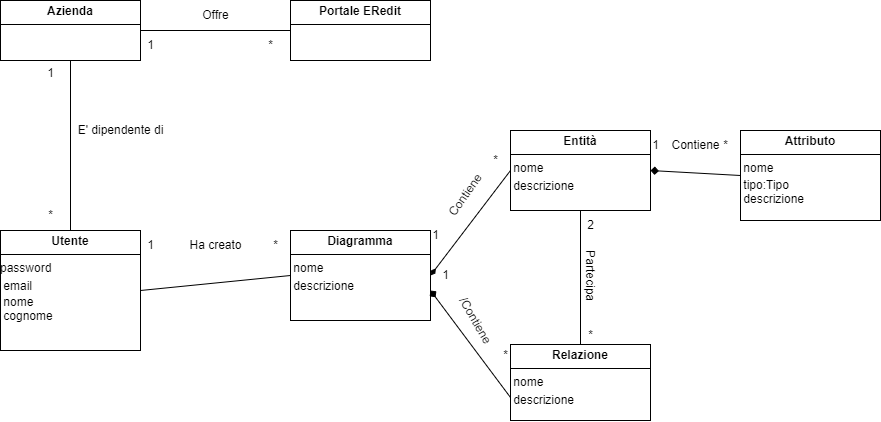

The diagram above was exported from draw.io. Its source (the exported page's mxGraphModel, read from the mxfile embedded in the PNG):
<mxGraphModel dx="1235" dy="731" grid="1" gridSize="10" guides="1" tooltips="1" connect="1" arrows="1" fold="1" page="1" pageScale="1" pageWidth="1169" pageHeight="827" math="0" shadow="0">
  <root>
    <mxCell id="WIyWlLk6GJQsqaUBKTNV-0" />
    <mxCell id="WIyWlLk6GJQsqaUBKTNV-1" parent="WIyWlLk6GJQsqaUBKTNV-0" />
    <mxCell id="AiV07c3fNYSd5F16i1Kc-8" value="&lt;p style=&quot;margin:0px;margin-top:4px;text-align:center;&quot;&gt;&lt;b&gt;Diagramma&lt;/b&gt;&lt;/p&gt;&lt;hr size=&quot;1&quot; style=&quot;border-style:solid;&quot;&gt;&lt;div style=&quot;height:2px;&quot;&gt;&amp;nbsp;nome&lt;/div&gt;&lt;div style=&quot;height:2px;&quot;&gt;&lt;br&gt;&lt;/div&gt;&lt;div style=&quot;height:2px;&quot;&gt;&lt;br&gt;&lt;/div&gt;&lt;div style=&quot;height:2px;&quot;&gt;&lt;br&gt;&lt;/div&gt;&lt;div style=&quot;height:2px;&quot;&gt;&lt;br&gt;&lt;/div&gt;&lt;div style=&quot;height:2px;&quot;&gt;&lt;br&gt;&lt;/div&gt;&lt;div style=&quot;height:2px;&quot;&gt;&lt;br&gt;&lt;/div&gt;&lt;div style=&quot;height:2px;&quot;&gt;&lt;br&gt;&lt;/div&gt;&lt;div style=&quot;height:2px;&quot;&gt;&lt;br&gt;&lt;/div&gt;&lt;div style=&quot;height:2px;&quot;&gt;&amp;nbsp;descrizione&lt;/div&gt;" style="verticalAlign=top;align=left;overflow=fill;html=1;whiteSpace=wrap;" vertex="1" parent="WIyWlLk6GJQsqaUBKTNV-1">
      <mxGeometry x="340" y="270" width="140" height="90" as="geometry" />
    </mxCell>
    <mxCell id="AiV07c3fNYSd5F16i1Kc-9" value="&lt;p style=&quot;margin:0px;margin-top:4px;text-align:center;&quot;&gt;&lt;b&gt;Utente&lt;/b&gt;&lt;/p&gt;&lt;hr size=&quot;1&quot; style=&quot;border-style:solid;&quot;&gt;&lt;div style=&quot;height:2px;&quot;&gt;password&lt;/div&gt;&lt;div style=&quot;height:2px;&quot;&gt;&lt;br&gt;&lt;/div&gt;&lt;div style=&quot;height:2px;&quot;&gt;&lt;br&gt;&lt;/div&gt;&lt;div style=&quot;height:2px;&quot;&gt;&lt;br&gt;&lt;/div&gt;&lt;div style=&quot;height:2px;&quot;&gt;&lt;br&gt;&lt;/div&gt;&lt;div style=&quot;height:2px;&quot;&gt;&lt;br&gt;&lt;/div&gt;&lt;div style=&quot;height:2px;&quot;&gt;&lt;br&gt;&lt;/div&gt;&lt;div style=&quot;height:2px;&quot;&gt;&lt;br&gt;&lt;/div&gt;&lt;div style=&quot;height:2px;&quot;&gt;&lt;br&gt;&lt;/div&gt;&lt;div style=&quot;height:2px;&quot;&gt;&amp;nbsp;email&lt;/div&gt;&lt;div style=&quot;height:2px;&quot;&gt;&lt;br&gt;&lt;/div&gt;&lt;div style=&quot;height:2px;&quot;&gt;&lt;br&gt;&lt;/div&gt;&lt;div style=&quot;height:2px;&quot;&gt;&lt;br&gt;&lt;/div&gt;&lt;div style=&quot;height:2px;&quot;&gt;&lt;br&gt;&lt;/div&gt;&lt;div style=&quot;height:2px;&quot;&gt;&lt;br&gt;&lt;/div&gt;&lt;div style=&quot;height:2px;&quot;&gt;&lt;br&gt;&lt;/div&gt;&lt;div style=&quot;height:2px;&quot;&gt;&lt;br&gt;&lt;/div&gt;&lt;div style=&quot;height:2px;&quot;&gt;&amp;nbsp;nome&lt;/div&gt;&lt;div style=&quot;height:2px;&quot;&gt;&lt;br&gt;&lt;/div&gt;&lt;div style=&quot;height:2px;&quot;&gt;&lt;br&gt;&lt;/div&gt;&lt;div style=&quot;height:2px;&quot;&gt;&lt;br&gt;&lt;/div&gt;&lt;div style=&quot;height:2px;&quot;&gt;&lt;br&gt;&lt;/div&gt;&lt;div style=&quot;height:2px;&quot;&gt;&lt;br&gt;&lt;/div&gt;&lt;div style=&quot;height:2px;&quot;&gt;&lt;br&gt;&lt;/div&gt;&lt;div style=&quot;height:2px;&quot;&gt;&amp;nbsp;cognome&lt;/div&gt;" style="verticalAlign=top;align=left;overflow=fill;html=1;whiteSpace=wrap;" vertex="1" parent="WIyWlLk6GJQsqaUBKTNV-1">
      <mxGeometry x="50" y="270" width="140" height="120" as="geometry" />
    </mxCell>
    <mxCell id="AiV07c3fNYSd5F16i1Kc-10" value="&lt;p style=&quot;margin:0px;margin-top:4px;text-align:center;&quot;&gt;&lt;b&gt;Portale ERedit&lt;/b&gt;&lt;/p&gt;&lt;hr size=&quot;1&quot; style=&quot;border-style:solid;&quot;&gt;&lt;div style=&quot;height:2px;&quot;&gt;&lt;/div&gt;" style="verticalAlign=top;align=left;overflow=fill;html=1;whiteSpace=wrap;" vertex="1" parent="WIyWlLk6GJQsqaUBKTNV-1">
      <mxGeometry x="340" y="40" width="140" height="60" as="geometry" />
    </mxCell>
    <mxCell id="AiV07c3fNYSd5F16i1Kc-11" value="&lt;p style=&quot;margin:0px;margin-top:4px;text-align:center;&quot;&gt;&lt;b&gt;Entità&lt;/b&gt;&lt;/p&gt;&lt;hr size=&quot;1&quot; style=&quot;border-style:solid;&quot;&gt;&lt;div style=&quot;height:2px;&quot;&gt;&amp;nbsp;&lt;span style=&quot;background-color: transparent; color: light-dark(rgb(0, 0, 0), rgb(255, 255, 255));&quot;&gt;nome&lt;/span&gt;&lt;/div&gt;&lt;div style=&quot;height: 2px;&quot;&gt;&lt;br&gt;&lt;/div&gt;&lt;div style=&quot;height: 2px;&quot;&gt;&lt;br&gt;&lt;/div&gt;&lt;div style=&quot;height: 2px;&quot;&gt;&lt;br&gt;&lt;/div&gt;&lt;div style=&quot;height: 2px;&quot;&gt;&lt;br&gt;&lt;/div&gt;&lt;div style=&quot;height: 2px;&quot;&gt;&lt;br&gt;&lt;/div&gt;&lt;div style=&quot;height: 2px;&quot;&gt;&lt;br&gt;&lt;/div&gt;&lt;div style=&quot;height: 2px;&quot;&gt;&lt;br&gt;&lt;/div&gt;&lt;div style=&quot;height: 2px;&quot;&gt;&lt;br&gt;&lt;/div&gt;&lt;div style=&quot;height: 2px;&quot;&gt;&amp;nbsp;descrizione&lt;/div&gt;" style="verticalAlign=top;align=left;overflow=fill;html=1;whiteSpace=wrap;" vertex="1" parent="WIyWlLk6GJQsqaUBKTNV-1">
      <mxGeometry x="560" y="170" width="140" height="80" as="geometry" />
    </mxCell>
    <mxCell id="AiV07c3fNYSd5F16i1Kc-12" value="&lt;p style=&quot;margin:0px;margin-top:4px;text-align:center;&quot;&gt;&lt;b&gt;Relazione&lt;/b&gt;&lt;/p&gt;&lt;hr size=&quot;1&quot; style=&quot;border-style:solid;&quot;&gt;&lt;div style=&quot;height:2px;&quot;&gt;&amp;nbsp;&lt;span style=&quot;background-color: transparent; color: light-dark(rgb(0, 0, 0), rgb(255, 255, 255));&quot;&gt;nome&lt;/span&gt;&lt;/div&gt;&lt;div style=&quot;height: 2px;&quot;&gt;&lt;br&gt;&lt;/div&gt;&lt;div style=&quot;height: 2px;&quot;&gt;&lt;br&gt;&lt;/div&gt;&lt;div style=&quot;height: 2px;&quot;&gt;&lt;br&gt;&lt;/div&gt;&lt;div style=&quot;height: 2px;&quot;&gt;&lt;br&gt;&lt;/div&gt;&lt;div style=&quot;height: 2px;&quot;&gt;&lt;br&gt;&lt;/div&gt;&lt;div style=&quot;height: 2px;&quot;&gt;&lt;br&gt;&lt;/div&gt;&lt;div style=&quot;height: 2px;&quot;&gt;&lt;br&gt;&lt;/div&gt;&lt;div style=&quot;height: 2px;&quot;&gt;&lt;br&gt;&lt;/div&gt;&lt;div style=&quot;height: 2px;&quot;&gt;&amp;nbsp;descrizione&lt;/div&gt;" style="verticalAlign=top;align=left;overflow=fill;html=1;whiteSpace=wrap;" vertex="1" parent="WIyWlLk6GJQsqaUBKTNV-1">
      <mxGeometry x="560" y="384" width="140" height="76" as="geometry" />
    </mxCell>
    <mxCell id="AiV07c3fNYSd5F16i1Kc-13" value="&lt;p style=&quot;margin:0px;margin-top:4px;text-align:center;&quot;&gt;&lt;b&gt;Attributo&lt;/b&gt;&lt;/p&gt;&lt;hr size=&quot;1&quot; style=&quot;border-style:solid;&quot;&gt;&amp;nbsp;&lt;span style=&quot;background-color: transparent; color: light-dark(rgb(0, 0, 0), rgb(255, 255, 255));&quot;&gt;nome&lt;/span&gt;&lt;div style=&quot;height: 2px;&quot;&gt;&lt;br&gt;&lt;/div&gt;&lt;div style=&quot;height: 2px;&quot;&gt;&amp;nbsp;tipo:Tipo&lt;/div&gt;&lt;div style=&quot;height: 2px;&quot;&gt;&lt;br&gt;&lt;/div&gt;&lt;div style=&quot;height: 2px;&quot;&gt;&lt;br&gt;&lt;/div&gt;&lt;div style=&quot;height: 2px;&quot;&gt;&lt;br&gt;&lt;/div&gt;&lt;div style=&quot;height: 2px;&quot;&gt;&lt;br&gt;&lt;/div&gt;&lt;div style=&quot;height: 2px;&quot;&gt;&lt;br&gt;&lt;/div&gt;&lt;div style=&quot;height: 2px;&quot;&gt;&lt;br&gt;&lt;/div&gt;&lt;div style=&quot;height: 2px;&quot;&gt;&amp;nbsp;descrizione&lt;/div&gt;&lt;div style=&quot;height:2px;&quot;&gt;&lt;/div&gt;" style="verticalAlign=top;align=left;overflow=fill;html=1;whiteSpace=wrap;" vertex="1" parent="WIyWlLk6GJQsqaUBKTNV-1">
      <mxGeometry x="790" y="170" width="140" height="90" as="geometry" />
    </mxCell>
    <mxCell id="AiV07c3fNYSd5F16i1Kc-14" value="&lt;p style=&quot;margin:0px;margin-top:4px;text-align:center;&quot;&gt;&lt;b&gt;Azienda&lt;/b&gt;&lt;/p&gt;&lt;hr size=&quot;1&quot; style=&quot;border-style:solid;&quot;&gt;&lt;div style=&quot;height:2px;&quot;&gt;&lt;/div&gt;" style="verticalAlign=top;align=left;overflow=fill;html=1;whiteSpace=wrap;" vertex="1" parent="WIyWlLk6GJQsqaUBKTNV-1">
      <mxGeometry x="50" y="40" width="140" height="60" as="geometry" />
    </mxCell>
    <mxCell id="AiV07c3fNYSd5F16i1Kc-15" value="" style="endArrow=none;html=1;rounded=0;exitX=1;exitY=0.5;exitDx=0;exitDy=0;entryX=0;entryY=0.5;entryDx=0;entryDy=0;endFill=1;startArrow=diamondThin;startFill=1;" edge="1" parent="WIyWlLk6GJQsqaUBKTNV-1" source="AiV07c3fNYSd5F16i1Kc-8" target="AiV07c3fNYSd5F16i1Kc-11">
      <mxGeometry width="50" height="50" relative="1" as="geometry">
        <mxPoint x="390" y="320" as="sourcePoint" />
        <mxPoint x="440" y="270" as="targetPoint" />
      </mxGeometry>
    </mxCell>
    <mxCell id="AiV07c3fNYSd5F16i1Kc-16" value="Contiene" style="text;html=1;align=center;verticalAlign=middle;resizable=0;points=[];autosize=1;strokeColor=none;fillColor=none;rotation=-55;" vertex="1" parent="WIyWlLk6GJQsqaUBKTNV-1">
      <mxGeometry x="480" y="220" width="70" height="30" as="geometry" />
    </mxCell>
    <mxCell id="AiV07c3fNYSd5F16i1Kc-17" value="*" style="text;html=1;align=center;verticalAlign=middle;resizable=0;points=[];autosize=1;strokeColor=none;fillColor=none;" vertex="1" parent="WIyWlLk6GJQsqaUBKTNV-1">
      <mxGeometry x="530" y="185" width="30" height="30" as="geometry" />
    </mxCell>
    <mxCell id="AiV07c3fNYSd5F16i1Kc-18" value="1" style="text;html=1;align=center;verticalAlign=middle;resizable=0;points=[];autosize=1;strokeColor=none;fillColor=none;" vertex="1" parent="WIyWlLk6GJQsqaUBKTNV-1">
      <mxGeometry x="470" y="260" width="30" height="30" as="geometry" />
    </mxCell>
    <mxCell id="AiV07c3fNYSd5F16i1Kc-20" value="" style="endArrow=none;html=1;rounded=0;exitX=1;exitY=0.5;exitDx=0;exitDy=0;entryX=0;entryY=0.5;entryDx=0;entryDy=0;startArrow=diamond;startFill=1;" edge="1" parent="WIyWlLk6GJQsqaUBKTNV-1">
      <mxGeometry width="50" height="50" relative="1" as="geometry">
        <mxPoint x="480" y="330" as="sourcePoint" />
        <mxPoint x="560" y="437" as="targetPoint" />
      </mxGeometry>
    </mxCell>
    <mxCell id="AiV07c3fNYSd5F16i1Kc-21" value="/Contiene" style="text;html=1;align=center;verticalAlign=middle;resizable=0;points=[];autosize=1;strokeColor=none;fillColor=none;rotation=60;" vertex="1" parent="WIyWlLk6GJQsqaUBKTNV-1">
      <mxGeometry x="490" y="345" width="70" height="30" as="geometry" />
    </mxCell>
    <mxCell id="AiV07c3fNYSd5F16i1Kc-22" value="1" style="text;html=1;align=center;verticalAlign=middle;resizable=0;points=[];autosize=1;strokeColor=none;fillColor=none;" vertex="1" parent="WIyWlLk6GJQsqaUBKTNV-1">
      <mxGeometry x="480" y="300" width="30" height="30" as="geometry" />
    </mxCell>
    <mxCell id="AiV07c3fNYSd5F16i1Kc-23" value="*" style="text;html=1;align=center;verticalAlign=middle;resizable=0;points=[];autosize=1;strokeColor=none;fillColor=none;" vertex="1" parent="WIyWlLk6GJQsqaUBKTNV-1">
      <mxGeometry x="540" y="380" width="30" height="30" as="geometry" />
    </mxCell>
    <mxCell id="AiV07c3fNYSd5F16i1Kc-24" value="" style="endArrow=none;html=1;rounded=0;entryX=0.5;entryY=1;entryDx=0;entryDy=0;exitX=0.5;exitY=0;exitDx=0;exitDy=0;" edge="1" parent="WIyWlLk6GJQsqaUBKTNV-1" source="AiV07c3fNYSd5F16i1Kc-12" target="AiV07c3fNYSd5F16i1Kc-11">
      <mxGeometry width="50" height="50" relative="1" as="geometry">
        <mxPoint x="390" y="320" as="sourcePoint" />
        <mxPoint x="440" y="270" as="targetPoint" />
      </mxGeometry>
    </mxCell>
    <mxCell id="AiV07c3fNYSd5F16i1Kc-25" value="Partecipa" style="text;html=1;align=center;verticalAlign=middle;resizable=0;points=[];autosize=1;strokeColor=none;fillColor=none;rotation=90;" vertex="1" parent="WIyWlLk6GJQsqaUBKTNV-1">
      <mxGeometry x="605" y="300" width="70" height="30" as="geometry" />
    </mxCell>
    <mxCell id="AiV07c3fNYSd5F16i1Kc-26" value="2" style="text;html=1;align=center;verticalAlign=middle;resizable=0;points=[];autosize=1;strokeColor=none;fillColor=none;" vertex="1" parent="WIyWlLk6GJQsqaUBKTNV-1">
      <mxGeometry x="625" y="250" width="30" height="30" as="geometry" />
    </mxCell>
    <mxCell id="AiV07c3fNYSd5F16i1Kc-27" value="*" style="text;html=1;align=center;verticalAlign=middle;resizable=0;points=[];autosize=1;strokeColor=none;fillColor=none;" vertex="1" parent="WIyWlLk6GJQsqaUBKTNV-1">
      <mxGeometry x="625" y="360" width="30" height="30" as="geometry" />
    </mxCell>
    <mxCell id="AiV07c3fNYSd5F16i1Kc-28" value="" style="endArrow=none;html=1;rounded=0;exitX=1;exitY=0.5;exitDx=0;exitDy=0;entryX=0;entryY=0.5;entryDx=0;entryDy=0;endFill=1;startFill=1;startArrow=diamond;" edge="1" parent="WIyWlLk6GJQsqaUBKTNV-1" source="AiV07c3fNYSd5F16i1Kc-11" target="AiV07c3fNYSd5F16i1Kc-13">
      <mxGeometry width="50" height="50" relative="1" as="geometry">
        <mxPoint x="390" y="320" as="sourcePoint" />
        <mxPoint x="440" y="270" as="targetPoint" />
      </mxGeometry>
    </mxCell>
    <mxCell id="AiV07c3fNYSd5F16i1Kc-29" value="Contiene" style="text;html=1;align=center;verticalAlign=middle;resizable=0;points=[];autosize=1;strokeColor=none;fillColor=none;" vertex="1" parent="WIyWlLk6GJQsqaUBKTNV-1">
      <mxGeometry x="710" y="170" width="70" height="30" as="geometry" />
    </mxCell>
    <mxCell id="AiV07c3fNYSd5F16i1Kc-30" value="1" style="text;html=1;align=center;verticalAlign=middle;resizable=0;points=[];autosize=1;strokeColor=none;fillColor=none;" vertex="1" parent="WIyWlLk6GJQsqaUBKTNV-1">
      <mxGeometry x="690" y="170" width="30" height="30" as="geometry" />
    </mxCell>
    <mxCell id="AiV07c3fNYSd5F16i1Kc-31" value="*" style="text;html=1;align=center;verticalAlign=middle;resizable=0;points=[];autosize=1;strokeColor=none;fillColor=none;" vertex="1" parent="WIyWlLk6GJQsqaUBKTNV-1">
      <mxGeometry x="760" y="170" width="30" height="30" as="geometry" />
    </mxCell>
    <mxCell id="AiV07c3fNYSd5F16i1Kc-32" value="" style="endArrow=none;html=1;rounded=0;exitX=1;exitY=0.5;exitDx=0;exitDy=0;entryX=0;entryY=0.5;entryDx=0;entryDy=0;" edge="1" parent="WIyWlLk6GJQsqaUBKTNV-1" source="AiV07c3fNYSd5F16i1Kc-9" target="AiV07c3fNYSd5F16i1Kc-8">
      <mxGeometry width="50" height="50" relative="1" as="geometry">
        <mxPoint x="360" y="280" as="sourcePoint" />
        <mxPoint x="410" y="230" as="targetPoint" />
      </mxGeometry>
    </mxCell>
    <mxCell id="AiV07c3fNYSd5F16i1Kc-33" value="Ha creato" style="text;html=1;align=center;verticalAlign=middle;resizable=0;points=[];autosize=1;strokeColor=none;fillColor=none;" vertex="1" parent="WIyWlLk6GJQsqaUBKTNV-1">
      <mxGeometry x="225" y="270" width="80" height="30" as="geometry" />
    </mxCell>
    <mxCell id="AiV07c3fNYSd5F16i1Kc-34" value="1" style="text;html=1;align=center;verticalAlign=middle;resizable=0;points=[];autosize=1;strokeColor=none;fillColor=none;" vertex="1" parent="WIyWlLk6GJQsqaUBKTNV-1">
      <mxGeometry x="185" y="270" width="30" height="30" as="geometry" />
    </mxCell>
    <mxCell id="AiV07c3fNYSd5F16i1Kc-35" value="*" style="text;html=1;align=center;verticalAlign=middle;resizable=0;points=[];autosize=1;strokeColor=none;fillColor=none;" vertex="1" parent="WIyWlLk6GJQsqaUBKTNV-1">
      <mxGeometry x="310" y="270" width="30" height="30" as="geometry" />
    </mxCell>
    <mxCell id="AiV07c3fNYSd5F16i1Kc-36" value="" style="endArrow=none;html=1;rounded=0;exitX=0.5;exitY=0;exitDx=0;exitDy=0;entryX=0.5;entryY=1;entryDx=0;entryDy=0;" edge="1" parent="WIyWlLk6GJQsqaUBKTNV-1" source="AiV07c3fNYSd5F16i1Kc-9" target="AiV07c3fNYSd5F16i1Kc-14">
      <mxGeometry width="50" height="50" relative="1" as="geometry">
        <mxPoint x="360" y="280" as="sourcePoint" />
        <mxPoint x="410" y="230" as="targetPoint" />
      </mxGeometry>
    </mxCell>
    <mxCell id="AiV07c3fNYSd5F16i1Kc-37" value="E' dipendente di" style="text;html=1;align=center;verticalAlign=middle;resizable=0;points=[];autosize=1;strokeColor=none;fillColor=none;" vertex="1" parent="WIyWlLk6GJQsqaUBKTNV-1">
      <mxGeometry x="115" y="155" width="110" height="30" as="geometry" />
    </mxCell>
    <mxCell id="AiV07c3fNYSd5F16i1Kc-38" value="1" style="text;html=1;align=center;verticalAlign=middle;resizable=0;points=[];autosize=1;strokeColor=none;fillColor=none;" vertex="1" parent="WIyWlLk6GJQsqaUBKTNV-1">
      <mxGeometry x="85" y="98" width="30" height="30" as="geometry" />
    </mxCell>
    <mxCell id="AiV07c3fNYSd5F16i1Kc-39" value="*" style="text;html=1;align=center;verticalAlign=middle;resizable=0;points=[];autosize=1;strokeColor=none;fillColor=none;" vertex="1" parent="WIyWlLk6GJQsqaUBKTNV-1">
      <mxGeometry x="85" y="240" width="30" height="30" as="geometry" />
    </mxCell>
    <mxCell id="AiV07c3fNYSd5F16i1Kc-40" value="" style="endArrow=none;html=1;rounded=0;exitX=1;exitY=0.5;exitDx=0;exitDy=0;entryX=0;entryY=0.5;entryDx=0;entryDy=0;" edge="1" parent="WIyWlLk6GJQsqaUBKTNV-1" source="AiV07c3fNYSd5F16i1Kc-14" target="AiV07c3fNYSd5F16i1Kc-10">
      <mxGeometry width="50" height="50" relative="1" as="geometry">
        <mxPoint x="360" y="280" as="sourcePoint" />
        <mxPoint x="410" y="230" as="targetPoint" />
      </mxGeometry>
    </mxCell>
    <mxCell id="AiV07c3fNYSd5F16i1Kc-41" value="Offre" style="text;html=1;align=center;verticalAlign=middle;resizable=0;points=[];autosize=1;strokeColor=none;fillColor=none;" vertex="1" parent="WIyWlLk6GJQsqaUBKTNV-1">
      <mxGeometry x="240" y="40" width="50" height="30" as="geometry" />
    </mxCell>
    <mxCell id="AiV07c3fNYSd5F16i1Kc-42" value="1" style="text;html=1;align=center;verticalAlign=middle;resizable=0;points=[];autosize=1;strokeColor=none;fillColor=none;" vertex="1" parent="WIyWlLk6GJQsqaUBKTNV-1">
      <mxGeometry x="185" y="70" width="30" height="30" as="geometry" />
    </mxCell>
    <mxCell id="AiV07c3fNYSd5F16i1Kc-43" value="*" style="text;html=1;align=center;verticalAlign=middle;resizable=0;points=[];autosize=1;strokeColor=none;fillColor=none;" vertex="1" parent="WIyWlLk6GJQsqaUBKTNV-1">
      <mxGeometry x="305" y="70" width="30" height="30" as="geometry" />
    </mxCell>
  </root>
</mxGraphModel>